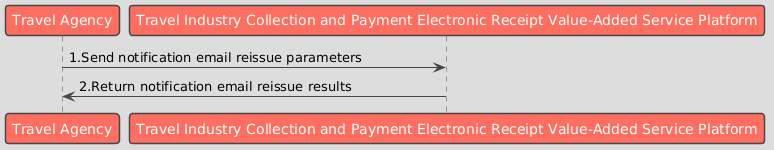

The diagram above was rendered by PlantUML. Its source (embedded in the PNG):
@startuml
!theme toy

participant "Travel Agency" as Business
participant "Travel Industry Collection and Payment Electronic Receipt Value-Added Service Platform" as Platform

Business -> Platform : 1.Send notification email reissue parameters
Platform -> Business : 2.Return notification email reissue results
@enduml